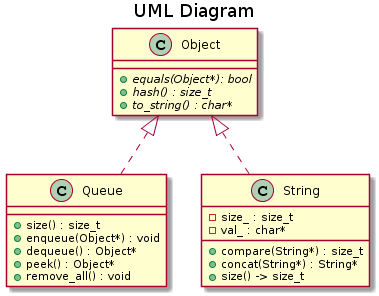

The diagram above was rendered by PlantUML. Its source (embedded in the PNG):
@startuml
title UML Diagram

class Object {
+ {abstract} equals(Object*): bool
+ {abstract} hash() : size_t
+ {abstract} to_string() : char*
}

class Queue implements Object {
+ size() : size_t
+ enqueue(Object*) : void
+ dequeue() : Object*
+ peek() : Object*
+ remove_all() : void
}

class String implements Object {
- size_ : size_t
- val_ : char*
+ compare(String*) : size_t
+ concat(String*) : String*
+ size() -> size_t
}
@enduml